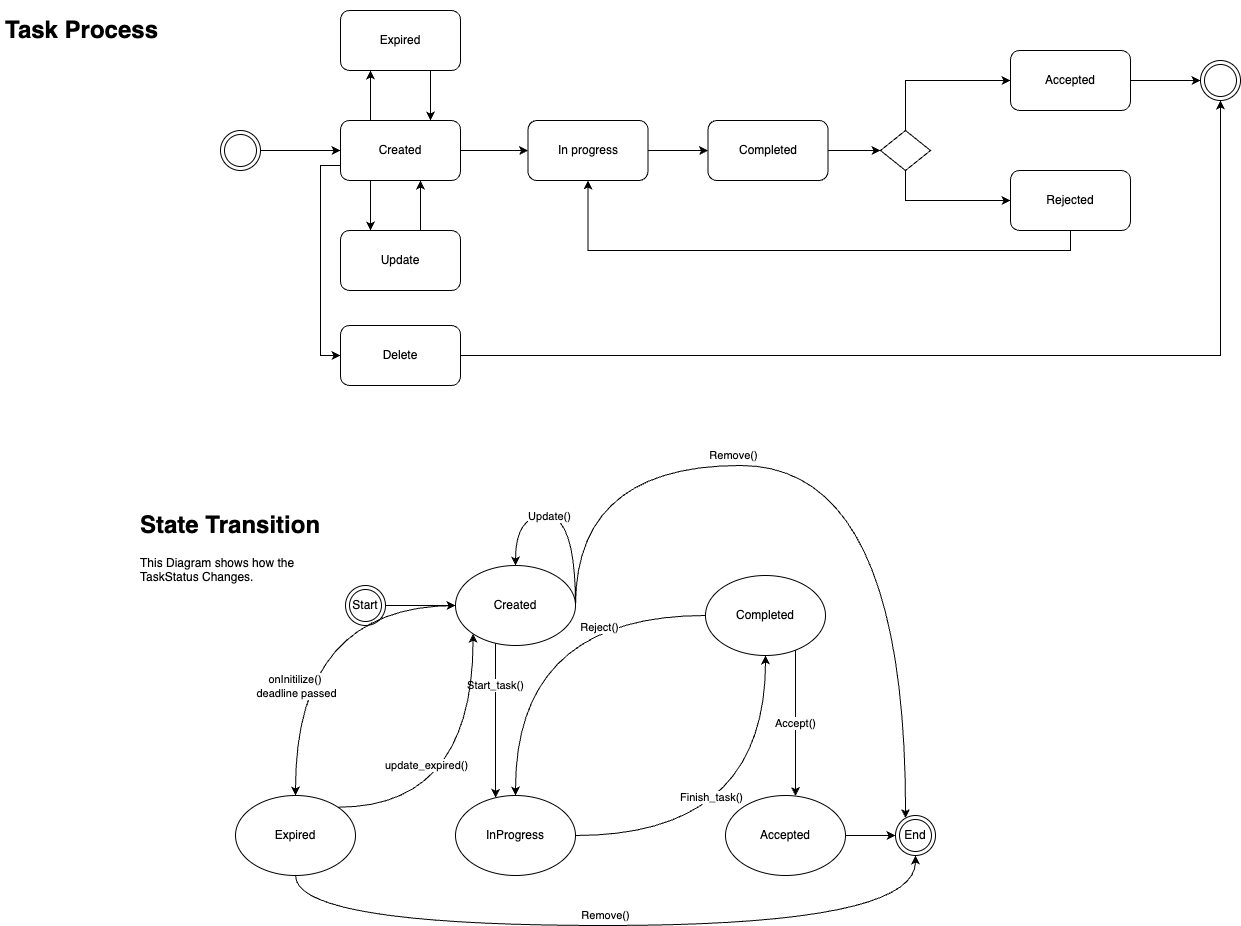

The diagram above was exported from draw.io. Its source (the exported page's mxGraphModel, read from the mxfile embedded in the PNG):
<mxGraphModel dx="4224" dy="-2496" grid="1" gridSize="10" guides="1" tooltips="1" connect="1" arrows="1" fold="1" page="1" pageScale="1" pageWidth="850" pageHeight="1100" math="0" shadow="0">
  <root>
    <mxCell id="0" />
    <mxCell id="1" parent="0" />
    <mxCell id="N-wT82c_DgSNSVkc0qa--1" style="edgeStyle=orthogonalEdgeStyle;rounded=0;orthogonalLoop=1;jettySize=auto;html=1;entryX=0;entryY=0.5;entryDx=0;entryDy=0;" parent="1" source="N-wT82c_DgSNSVkc0qa--2" target="N-wT82c_DgSNSVkc0qa--5" edge="1">
      <mxGeometry relative="1" as="geometry" />
    </mxCell>
    <mxCell id="N-wT82c_DgSNSVkc0qa--2" value="" style="ellipse;shape=doubleEllipse;whiteSpace=wrap;html=1;aspect=fixed;" parent="1" vertex="1">
      <mxGeometry x="-1590" y="3495" width="40" height="40" as="geometry" />
    </mxCell>
    <mxCell id="N-wT82c_DgSNSVkc0qa--3" style="edgeStyle=orthogonalEdgeStyle;curved=1;rounded=0;orthogonalLoop=1;jettySize=auto;html=1;" parent="1" source="N-wT82c_DgSNSVkc0qa--5" target="N-wT82c_DgSNSVkc0qa--7" edge="1">
      <mxGeometry relative="1" as="geometry">
        <Array as="points">
          <mxPoint x="-1430" y="3515" />
        </Array>
      </mxGeometry>
    </mxCell>
    <mxCell id="N-wT82c_DgSNSVkc0qa--4" style="edgeStyle=orthogonalEdgeStyle;rounded=0;orthogonalLoop=1;jettySize=auto;html=1;entryX=0.25;entryY=0;entryDx=0;entryDy=0;exitX=0.25;exitY=1;exitDx=0;exitDy=0;" parent="1" source="N-wT82c_DgSNSVkc0qa--5" target="N-wT82c_DgSNSVkc0qa--19" edge="1">
      <mxGeometry relative="1" as="geometry">
        <Array as="points" />
      </mxGeometry>
    </mxCell>
    <mxCell id="iick_ueLSqfQnykiaFZe-1" style="edgeStyle=orthogonalEdgeStyle;rounded=0;orthogonalLoop=1;jettySize=auto;html=1;entryX=0;entryY=0.5;entryDx=0;entryDy=0;exitX=0;exitY=0.75;exitDx=0;exitDy=0;" parent="1" source="N-wT82c_DgSNSVkc0qa--5" target="zk5spJQGO8YcFCBiMGpk-3" edge="1">
      <mxGeometry relative="1" as="geometry">
        <Array as="points">
          <mxPoint x="-1490" y="3530" />
          <mxPoint x="-1490" y="3720" />
        </Array>
      </mxGeometry>
    </mxCell>
    <mxCell id="rqaRVrjlXBOkoyrGyBP2-2" style="edgeStyle=orthogonalEdgeStyle;rounded=0;orthogonalLoop=1;jettySize=auto;html=1;entryX=0.25;entryY=1;entryDx=0;entryDy=0;exitX=0.25;exitY=0;exitDx=0;exitDy=0;" edge="1" parent="1" source="N-wT82c_DgSNSVkc0qa--5" target="rqaRVrjlXBOkoyrGyBP2-1">
      <mxGeometry relative="1" as="geometry">
        <mxPoint x="-1440" y="3480" as="sourcePoint" />
        <Array as="points" />
      </mxGeometry>
    </mxCell>
    <mxCell id="N-wT82c_DgSNSVkc0qa--5" value="Created" style="rounded=1;whiteSpace=wrap;html=1;" parent="1" vertex="1">
      <mxGeometry x="-1470" y="3485" width="120" height="60" as="geometry" />
    </mxCell>
    <mxCell id="N-wT82c_DgSNSVkc0qa--6" style="edgeStyle=none;rounded=0;orthogonalLoop=1;jettySize=auto;html=1;" parent="1" source="N-wT82c_DgSNSVkc0qa--7" target="N-wT82c_DgSNSVkc0qa--9" edge="1">
      <mxGeometry relative="1" as="geometry" />
    </mxCell>
    <mxCell id="N-wT82c_DgSNSVkc0qa--7" value="In progress" style="rounded=1;whiteSpace=wrap;html=1;" parent="1" vertex="1">
      <mxGeometry x="-1282.5" y="3485" width="120" height="60" as="geometry" />
    </mxCell>
    <mxCell id="N-wT82c_DgSNSVkc0qa--8" style="edgeStyle=orthogonalEdgeStyle;rounded=0;orthogonalLoop=1;jettySize=auto;html=1;entryX=0;entryY=0.5;entryDx=0;entryDy=0;" parent="1" source="N-wT82c_DgSNSVkc0qa--9" target="N-wT82c_DgSNSVkc0qa--15" edge="1">
      <mxGeometry relative="1" as="geometry" />
    </mxCell>
    <mxCell id="N-wT82c_DgSNSVkc0qa--9" value="Completed" style="rounded=1;whiteSpace=wrap;html=1;" parent="1" vertex="1">
      <mxGeometry x="-1102.5" y="3485" width="120" height="60" as="geometry" />
    </mxCell>
    <mxCell id="N-wT82c_DgSNSVkc0qa--10" value="" style="ellipse;shape=doubleEllipse;whiteSpace=wrap;html=1;aspect=fixed;" parent="1" vertex="1">
      <mxGeometry x="-610" y="3425" width="40" height="40" as="geometry" />
    </mxCell>
    <mxCell id="N-wT82c_DgSNSVkc0qa--11" style="edgeStyle=orthogonalEdgeStyle;rounded=0;orthogonalLoop=1;jettySize=auto;html=1;entryX=0;entryY=0.5;entryDx=0;entryDy=0;" parent="1" source="N-wT82c_DgSNSVkc0qa--12" target="N-wT82c_DgSNSVkc0qa--10" edge="1">
      <mxGeometry relative="1" as="geometry" />
    </mxCell>
    <mxCell id="N-wT82c_DgSNSVkc0qa--12" value="Accepted" style="rounded=1;whiteSpace=wrap;html=1;" parent="1" vertex="1">
      <mxGeometry x="-800" y="3415" width="120" height="60" as="geometry" />
    </mxCell>
    <mxCell id="N-wT82c_DgSNSVkc0qa--13" style="edgeStyle=orthogonalEdgeStyle;rounded=0;orthogonalLoop=1;jettySize=auto;html=1;entryX=0;entryY=0.5;entryDx=0;entryDy=0;" parent="1" source="N-wT82c_DgSNSVkc0qa--15" target="N-wT82c_DgSNSVkc0qa--12" edge="1">
      <mxGeometry relative="1" as="geometry">
        <mxPoint x="-740" y="3455" as="targetPoint" />
        <Array as="points">
          <mxPoint x="-905" y="3445" />
        </Array>
      </mxGeometry>
    </mxCell>
    <mxCell id="N-wT82c_DgSNSVkc0qa--14" style="edgeStyle=orthogonalEdgeStyle;rounded=0;orthogonalLoop=1;jettySize=auto;html=1;entryX=0;entryY=0.5;entryDx=0;entryDy=0;exitX=0.5;exitY=1;exitDx=0;exitDy=0;" parent="1" source="N-wT82c_DgSNSVkc0qa--15" target="N-wT82c_DgSNSVkc0qa--17" edge="1">
      <mxGeometry relative="1" as="geometry" />
    </mxCell>
    <mxCell id="N-wT82c_DgSNSVkc0qa--15" value="" style="rhombus;whiteSpace=wrap;html=1;" parent="1" vertex="1">
      <mxGeometry x="-930" y="3495" width="50" height="40" as="geometry" />
    </mxCell>
    <mxCell id="N-wT82c_DgSNSVkc0qa--16" style="edgeStyle=orthogonalEdgeStyle;rounded=0;orthogonalLoop=1;jettySize=auto;html=1;entryX=0.5;entryY=1;entryDx=0;entryDy=0;" parent="1" source="N-wT82c_DgSNSVkc0qa--17" target="N-wT82c_DgSNSVkc0qa--7" edge="1">
      <mxGeometry relative="1" as="geometry">
        <mxPoint x="-1240" y="3655" as="targetPoint" />
        <Array as="points">
          <mxPoint x="-740" y="3615" />
          <mxPoint x="-1222" y="3615" />
        </Array>
      </mxGeometry>
    </mxCell>
    <mxCell id="N-wT82c_DgSNSVkc0qa--17" value="Rejected" style="rounded=1;whiteSpace=wrap;html=1;" parent="1" vertex="1">
      <mxGeometry x="-800" y="3535" width="120" height="60" as="geometry" />
    </mxCell>
    <mxCell id="N-wT82c_DgSNSVkc0qa--18" style="edgeStyle=orthogonalEdgeStyle;rounded=0;orthogonalLoop=1;jettySize=auto;html=1;" parent="1" source="N-wT82c_DgSNSVkc0qa--19" edge="1">
      <mxGeometry relative="1" as="geometry">
        <mxPoint x="-1390" y="3545" as="targetPoint" />
        <Array as="points">
          <mxPoint x="-1390" y="3545" />
        </Array>
      </mxGeometry>
    </mxCell>
    <mxCell id="N-wT82c_DgSNSVkc0qa--19" value="Update" style="rounded=1;whiteSpace=wrap;html=1;" parent="1" vertex="1">
      <mxGeometry x="-1470" y="3595" width="120" height="60" as="geometry" />
    </mxCell>
    <mxCell id="N-wT82c_DgSNSVkc0qa--20" value="&lt;h1&gt;Task Process&lt;/h1&gt;&lt;p&gt;&lt;br&gt;&lt;/p&gt;&lt;p&gt;&lt;br&gt;&lt;/p&gt;" style="text;html=1;strokeColor=none;fillColor=none;spacing=5;spacingTop=-20;whiteSpace=wrap;overflow=hidden;rounded=0;" parent="1" vertex="1">
      <mxGeometry x="-1810" y="3375" width="190" height="90" as="geometry" />
    </mxCell>
    <mxCell id="A6ljTFc4ib9B6QaJHkVn-1" value="&lt;h1&gt;State Transition&lt;/h1&gt;&lt;p&gt;This Diagram shows how the TaskStatus Changes.&lt;/p&gt;&lt;p&gt;&lt;br&gt;&lt;/p&gt;" style="text;html=1;strokeColor=none;fillColor=none;spacing=5;spacingTop=-20;whiteSpace=wrap;overflow=hidden;rounded=0;" parent="1" vertex="1">
      <mxGeometry x="-1675" y="3870" width="190" height="120" as="geometry" />
    </mxCell>
    <mxCell id="A6ljTFc4ib9B6QaJHkVn-21" value="Start_task()" style="edgeStyle=orthogonalEdgeStyle;curved=1;orthogonalLoop=1;jettySize=auto;html=1;" parent="1" source="A6ljTFc4ib9B6QaJHkVn-4" target="A6ljTFc4ib9B6QaJHkVn-7" edge="1">
      <mxGeometry x="-0.4529" relative="1" as="geometry">
        <Array as="points">
          <mxPoint x="-1315" y="4070" />
          <mxPoint x="-1315" y="4070" />
        </Array>
        <mxPoint as="offset" />
      </mxGeometry>
    </mxCell>
    <mxCell id="A6ljTFc4ib9B6QaJHkVn-4" value="Created" style="ellipse;whiteSpace=wrap;html=1;" parent="1" vertex="1">
      <mxGeometry x="-1355" y="3930" width="120" height="80" as="geometry" />
    </mxCell>
    <mxCell id="A6ljTFc4ib9B6QaJHkVn-6" style="edgeStyle=orthogonalEdgeStyle;rounded=0;orthogonalLoop=1;jettySize=auto;html=1;entryX=0;entryY=0.5;entryDx=0;entryDy=0;" parent="1" source="A6ljTFc4ib9B6QaJHkVn-5" target="A6ljTFc4ib9B6QaJHkVn-4" edge="1">
      <mxGeometry relative="1" as="geometry" />
    </mxCell>
    <mxCell id="A6ljTFc4ib9B6QaJHkVn-5" value="Start" style="ellipse;shape=doubleEllipse;whiteSpace=wrap;html=1;aspect=fixed;" parent="1" vertex="1">
      <mxGeometry x="-1465" y="3950" width="40" height="40" as="geometry" />
    </mxCell>
    <mxCell id="A6ljTFc4ib9B6QaJHkVn-14" style="edgeStyle=orthogonalEdgeStyle;curved=1;orthogonalLoop=1;jettySize=auto;html=1;entryX=0.5;entryY=1;entryDx=0;entryDy=0;" parent="1" source="A6ljTFc4ib9B6QaJHkVn-7" target="A6ljTFc4ib9B6QaJHkVn-10" edge="1">
      <mxGeometry relative="1" as="geometry" />
    </mxCell>
    <mxCell id="A6ljTFc4ib9B6QaJHkVn-23" value="Finish_task()" style="edgeLabel;html=1;align=center;verticalAlign=middle;resizable=0;points=[];" parent="A6ljTFc4ib9B6QaJHkVn-14" vertex="1" connectable="0">
      <mxGeometry x="-0.2709" y="39" relative="1" as="geometry">
        <mxPoint as="offset" />
      </mxGeometry>
    </mxCell>
    <mxCell id="A6ljTFc4ib9B6QaJHkVn-7" value="InProgress" style="ellipse;whiteSpace=wrap;html=1;" parent="1" vertex="1">
      <mxGeometry x="-1355" y="4160" width="120" height="80" as="geometry" />
    </mxCell>
    <mxCell id="A6ljTFc4ib9B6QaJHkVn-19" style="edgeStyle=orthogonalEdgeStyle;curved=1;orthogonalLoop=1;jettySize=auto;html=1;" parent="1" source="A6ljTFc4ib9B6QaJHkVn-9" target="A6ljTFc4ib9B6QaJHkVn-17" edge="1">
      <mxGeometry relative="1" as="geometry" />
    </mxCell>
    <mxCell id="A6ljTFc4ib9B6QaJHkVn-9" value="Accepted" style="ellipse;whiteSpace=wrap;html=1;" parent="1" vertex="1">
      <mxGeometry x="-1085" y="4160" width="120" height="80" as="geometry" />
    </mxCell>
    <mxCell id="A6ljTFc4ib9B6QaJHkVn-15" value="Accept()" style="edgeStyle=orthogonalEdgeStyle;curved=1;orthogonalLoop=1;jettySize=auto;html=1;" parent="1" source="A6ljTFc4ib9B6QaJHkVn-10" target="A6ljTFc4ib9B6QaJHkVn-9" edge="1">
      <mxGeometry relative="1" as="geometry">
        <mxPoint x="-915" y="4080" as="targetPoint" />
        <Array as="points">
          <mxPoint x="-1015" y="4100" />
          <mxPoint x="-1015" y="4100" />
        </Array>
      </mxGeometry>
    </mxCell>
    <mxCell id="A6ljTFc4ib9B6QaJHkVn-16" style="edgeStyle=orthogonalEdgeStyle;curved=1;orthogonalLoop=1;jettySize=auto;html=1;exitX=0;exitY=0.5;exitDx=0;exitDy=0;entryX=0.5;entryY=0;entryDx=0;entryDy=0;" parent="1" source="A6ljTFc4ib9B6QaJHkVn-10" target="A6ljTFc4ib9B6QaJHkVn-7" edge="1">
      <mxGeometry relative="1" as="geometry" />
    </mxCell>
    <mxCell id="A6ljTFc4ib9B6QaJHkVn-18" value="Reject()" style="edgeLabel;html=1;align=center;verticalAlign=middle;resizable=0;points=[];" parent="A6ljTFc4ib9B6QaJHkVn-16" vertex="1" connectable="0">
      <mxGeometry x="-0.4289" y="11" relative="1" as="geometry">
        <mxPoint x="-1" as="offset" />
      </mxGeometry>
    </mxCell>
    <mxCell id="A6ljTFc4ib9B6QaJHkVn-10" value="Completed" style="ellipse;whiteSpace=wrap;html=1;" parent="1" vertex="1">
      <mxGeometry x="-1105" y="3940" width="120" height="80" as="geometry" />
    </mxCell>
    <mxCell id="A6ljTFc4ib9B6QaJHkVn-11" style="edgeStyle=orthogonalEdgeStyle;curved=1;orthogonalLoop=1;jettySize=auto;html=1;entryX=0.5;entryY=0;entryDx=0;entryDy=0;exitX=1;exitY=0.5;exitDx=0;exitDy=0;" parent="1" source="A6ljTFc4ib9B6QaJHkVn-4" target="A6ljTFc4ib9B6QaJHkVn-4" edge="1">
      <mxGeometry relative="1" as="geometry">
        <Array as="points">
          <mxPoint x="-1235" y="3880" />
          <mxPoint x="-1295" y="3880" />
        </Array>
      </mxGeometry>
    </mxCell>
    <mxCell id="A6ljTFc4ib9B6QaJHkVn-12" value="Update()" style="edgeLabel;html=1;align=center;verticalAlign=middle;resizable=0;points=[];" parent="A6ljTFc4ib9B6QaJHkVn-11" vertex="1" connectable="0">
      <mxGeometry x="0.1685" relative="1" as="geometry">
        <mxPoint as="offset" />
      </mxGeometry>
    </mxCell>
    <mxCell id="A6ljTFc4ib9B6QaJHkVn-17" value="End" style="ellipse;shape=doubleEllipse;whiteSpace=wrap;html=1;aspect=fixed;" parent="1" vertex="1">
      <mxGeometry x="-915" y="4180" width="40" height="40" as="geometry" />
    </mxCell>
    <mxCell id="A6ljTFc4ib9B6QaJHkVn-22" style="edgeStyle=orthogonalEdgeStyle;curved=1;orthogonalLoop=1;jettySize=auto;html=1;exitX=0.5;exitY=1;exitDx=0;exitDy=0;" parent="1" source="N-wT82c_DgSNSVkc0qa--20" target="N-wT82c_DgSNSVkc0qa--20" edge="1">
      <mxGeometry relative="1" as="geometry" />
    </mxCell>
    <mxCell id="zk5spJQGO8YcFCBiMGpk-2" value="Remove()" style="edgeStyle=orthogonalEdgeStyle;rounded=0;orthogonalLoop=1;jettySize=auto;html=1;curved=1;" parent="1" target="A6ljTFc4ib9B6QaJHkVn-17" edge="1">
      <mxGeometry x="-0.2771" y="10" relative="1" as="geometry">
        <mxPoint x="-1235" y="3970" as="sourcePoint" />
        <Array as="points">
          <mxPoint x="-1235" y="3830" />
          <mxPoint x="-905" y="3830" />
        </Array>
        <mxPoint as="offset" />
      </mxGeometry>
    </mxCell>
    <mxCell id="iick_ueLSqfQnykiaFZe-2" style="edgeStyle=orthogonalEdgeStyle;rounded=0;orthogonalLoop=1;jettySize=auto;html=1;entryX=0.5;entryY=1;entryDx=0;entryDy=0;" parent="1" source="zk5spJQGO8YcFCBiMGpk-3" target="N-wT82c_DgSNSVkc0qa--10" edge="1">
      <mxGeometry relative="1" as="geometry">
        <mxPoint x="-590" y="3460" as="targetPoint" />
        <Array as="points">
          <mxPoint x="-590" y="3720" />
        </Array>
      </mxGeometry>
    </mxCell>
    <mxCell id="zk5spJQGO8YcFCBiMGpk-3" value="Delete" style="rounded=1;whiteSpace=wrap;html=1;" parent="1" vertex="1">
      <mxGeometry x="-1470" y="3690" width="120" height="60" as="geometry" />
    </mxCell>
    <mxCell id="rqaRVrjlXBOkoyrGyBP2-3" style="edgeStyle=orthogonalEdgeStyle;rounded=0;orthogonalLoop=1;jettySize=auto;html=1;" edge="1" parent="1" source="rqaRVrjlXBOkoyrGyBP2-1" target="N-wT82c_DgSNSVkc0qa--5">
      <mxGeometry relative="1" as="geometry">
        <Array as="points">
          <mxPoint x="-1380" y="3460" />
          <mxPoint x="-1380" y="3460" />
        </Array>
      </mxGeometry>
    </mxCell>
    <mxCell id="rqaRVrjlXBOkoyrGyBP2-1" value="Expired" style="rounded=1;whiteSpace=wrap;html=1;" vertex="1" parent="1">
      <mxGeometry x="-1470" y="3375" width="120" height="60" as="geometry" />
    </mxCell>
    <mxCell id="rqaRVrjlXBOkoyrGyBP2-4" value="Expired" style="ellipse;whiteSpace=wrap;html=1;" vertex="1" parent="1">
      <mxGeometry x="-1575" y="4160" width="120" height="80" as="geometry" />
    </mxCell>
    <mxCell id="rqaRVrjlXBOkoyrGyBP2-6" style="edgeStyle=orthogonalEdgeStyle;curved=1;orthogonalLoop=1;jettySize=auto;html=1;exitX=0;exitY=0.5;exitDx=0;exitDy=0;" edge="1" parent="1" source="A6ljTFc4ib9B6QaJHkVn-4" target="rqaRVrjlXBOkoyrGyBP2-4">
      <mxGeometry relative="1" as="geometry">
        <mxPoint x="-1350" y="3990" as="sourcePoint" />
        <mxPoint x="-1540" y="4170" as="targetPoint" />
      </mxGeometry>
    </mxCell>
    <mxCell id="rqaRVrjlXBOkoyrGyBP2-7" value="onInitilize()&amp;nbsp;&lt;br&gt;deadline passed" style="edgeLabel;html=1;align=center;verticalAlign=middle;resizable=0;points=[];" vertex="1" connectable="0" parent="rqaRVrjlXBOkoyrGyBP2-6">
      <mxGeometry x="-0.4289" y="11" relative="1" as="geometry">
        <mxPoint x="-60" y="69" as="offset" />
      </mxGeometry>
    </mxCell>
    <mxCell id="rqaRVrjlXBOkoyrGyBP2-8" style="edgeStyle=orthogonalEdgeStyle;curved=1;orthogonalLoop=1;jettySize=auto;html=1;exitX=1;exitY=0;exitDx=0;exitDy=0;entryX=0;entryY=1;entryDx=0;entryDy=0;" edge="1" parent="1" source="rqaRVrjlXBOkoyrGyBP2-4" target="A6ljTFc4ib9B6QaJHkVn-4">
      <mxGeometry relative="1" as="geometry">
        <mxPoint x="-1515" y="4180" as="sourcePoint" />
        <mxPoint x="-1325" y="4000" as="targetPoint" />
      </mxGeometry>
    </mxCell>
    <mxCell id="rqaRVrjlXBOkoyrGyBP2-9" value="update_expired()" style="edgeLabel;html=1;align=center;verticalAlign=middle;resizable=0;points=[];" vertex="1" connectable="0" parent="rqaRVrjlXBOkoyrGyBP2-8">
      <mxGeometry x="-0.2709" y="39" relative="1" as="geometry">
        <mxPoint x="-25" y="-3" as="offset" />
      </mxGeometry>
    </mxCell>
    <mxCell id="rqaRVrjlXBOkoyrGyBP2-10" value="Remove()" style="edgeStyle=orthogonalEdgeStyle;rounded=0;orthogonalLoop=1;jettySize=auto;html=1;curved=1;exitX=0.5;exitY=1;exitDx=0;exitDy=0;" edge="1" parent="1" source="rqaRVrjlXBOkoyrGyBP2-4">
      <mxGeometry x="-0.027" y="10" relative="1" as="geometry">
        <mxPoint x="-1225" y="3980" as="sourcePoint" />
        <Array as="points">
          <mxPoint x="-1515" y="4290" />
          <mxPoint x="-895" y="4290" />
        </Array>
        <mxPoint as="offset" />
        <mxPoint x="-895" y="4220" as="targetPoint" />
      </mxGeometry>
    </mxCell>
  </root>
</mxGraphModel>